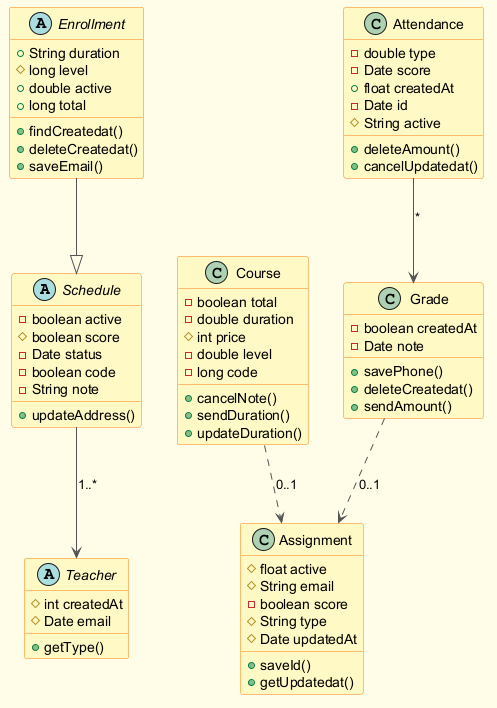

The diagram above was rendered by PlantUML. Its source (embedded in the PNG):
@startuml
skinparam backgroundColor #FFFDE7
skinparam classBackgroundColor #FFF9C4
skinparam classBorderColor #F57F17
skinparam ArrowColor #555555
abstract class Schedule {
  -boolean active
  #boolean score
  -Date status
  -boolean code
  -String note
  +updateAddress()
}
abstract class Teacher {
  #int createdAt
  #Date email
  +getType()
}
class Grade {
  -boolean createdAt
  -Date note
  +savePhone()
  +deleteCreatedat()
  +sendAmount()
}
class Course {
  -boolean total
  -double duration
  #int price
  -double level
  -long code
  +cancelNote()
  +sendDuration()
  +updateDuration()
}
class Attendance {
  -double type
  -Date score
  +float createdAt
  -Date id
  #String active
  +deleteAmount()
  +cancelUpdatedat()
}
abstract class Enrollment {
  +String duration
  #long level
  +double active
  +long total
  +findCreatedat()
  +deleteCreatedat()
  +saveEmail()
}
class Assignment {
  #float active
  #String email
  -boolean score
  #String type
  #Date updatedAt
  +saveId()
  +getUpdatedat()
}
Course ..> Assignment : "0..1"
Grade ..> Assignment : "0..1"
Enrollment --|> Schedule
Attendance --> Grade : "*"
Schedule --> Teacher : "1..*"
@enduml